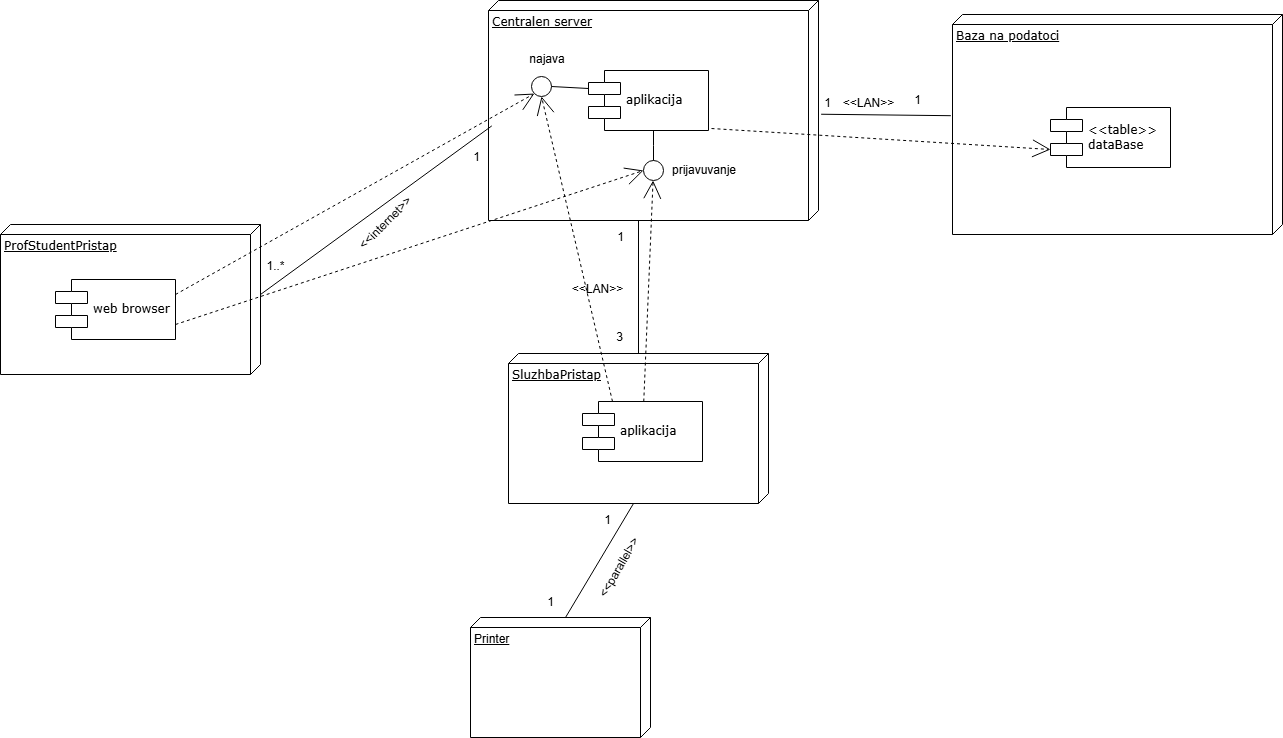

The diagram above was exported from draw.io. Its source (the exported page's mxGraphModel, read from the mxfile embedded in the PNG):
<mxGraphModel dx="2087" dy="875" grid="0" gridSize="10" guides="1" tooltips="1" connect="1" arrows="1" fold="1" page="0" pageScale="1" pageWidth="850" pageHeight="1100" background="#ffffff" math="0" shadow="0">
  <root>
    <mxCell id="0" />
    <mxCell id="1" parent="0" />
    <mxCell id="CLIwcJHqxfqjPT9hXzpq-1" value="Centralen server&lt;div&gt;&lt;br&gt;&lt;/div&gt;" style="verticalAlign=top;align=left;spacingTop=8;spacingLeft=2;spacingRight=12;shape=cube;size=10;direction=south;fontStyle=4;html=1;rounded=0;shadow=0;comic=0;labelBackgroundColor=none;strokeWidth=1;fontFamily=Verdana;fontSize=12;" vertex="1" parent="1">
      <mxGeometry x="120" y="70" width="330" height="220" as="geometry" />
    </mxCell>
    <mxCell id="CLIwcJHqxfqjPT9hXzpq-2" value="Baza na podatoci" style="verticalAlign=top;align=left;spacingTop=8;spacingLeft=2;spacingRight=12;shape=cube;size=10;direction=south;fontStyle=4;html=1;rounded=0;shadow=0;comic=0;labelBackgroundColor=none;strokeWidth=1;fontFamily=Verdana;fontSize=12;" vertex="1" parent="1">
      <mxGeometry x="584" y="84" width="330" height="220" as="geometry" />
    </mxCell>
    <mxCell id="CLIwcJHqxfqjPT9hXzpq-3" value="SluzhbaPristap" style="verticalAlign=top;align=left;spacingTop=8;spacingLeft=2;spacingRight=12;shape=cube;size=10;direction=south;fontStyle=4;html=1;rounded=0;shadow=0;comic=0;labelBackgroundColor=none;strokeWidth=1;fontFamily=Verdana;fontSize=12;" vertex="1" parent="1">
      <mxGeometry x="140" y="423" width="260" height="150" as="geometry" />
    </mxCell>
    <mxCell id="CLIwcJHqxfqjPT9hXzpq-4" value="aplikacija" style="shape=component;align=left;spacingLeft=36;rounded=0;shadow=0;comic=0;labelBackgroundColor=none;strokeWidth=1;fontFamily=Verdana;fontSize=12;html=1;" vertex="1" parent="1">
      <mxGeometry x="220" y="140" width="120" height="60" as="geometry" />
    </mxCell>
    <mxCell id="CLIwcJHqxfqjPT9hXzpq-5" value="" style="ellipse;whiteSpace=wrap;html=1;rounded=0;shadow=0;comic=0;labelBackgroundColor=none;strokeWidth=1;fontFamily=Verdana;fontSize=12;align=center;" vertex="1" parent="1">
      <mxGeometry x="275" y="230" width="20" height="20" as="geometry" />
    </mxCell>
    <mxCell id="CLIwcJHqxfqjPT9hXzpq-6" value="&lt;div&gt;&amp;lt;&amp;lt;table&amp;gt;&amp;gt;&lt;/div&gt;dataBase" style="shape=component;align=left;spacingLeft=36;rounded=0;shadow=0;comic=0;labelBackgroundColor=none;strokeWidth=1;fontFamily=Verdana;fontSize=12;html=1;" vertex="1" parent="1">
      <mxGeometry x="682" y="177" width="120" height="60" as="geometry" />
    </mxCell>
    <mxCell id="CLIwcJHqxfqjPT9hXzpq-7" value="aplikacija" style="shape=component;align=left;spacingLeft=36;rounded=0;shadow=0;comic=0;labelBackgroundColor=none;strokeWidth=1;fontFamily=Verdana;fontSize=12;html=1;" vertex="1" parent="1">
      <mxGeometry x="214" y="471" width="120" height="60" as="geometry" />
    </mxCell>
    <mxCell id="CLIwcJHqxfqjPT9hXzpq-8" style="edgeStyle=none;rounded=0;html=1;dashed=1;labelBackgroundColor=none;startArrow=none;startFill=0;startSize=8;endArrow=open;endFill=0;endSize=16;fontFamily=Verdana;fontSize=12;" edge="1" parent="1" source="CLIwcJHqxfqjPT9hXzpq-7" target="CLIwcJHqxfqjPT9hXzpq-5">
      <mxGeometry relative="1" as="geometry" />
    </mxCell>
    <mxCell id="CLIwcJHqxfqjPT9hXzpq-9" style="edgeStyle=elbowEdgeStyle;rounded=0;html=1;labelBackgroundColor=none;startArrow=none;startFill=0;startSize=8;endArrow=none;endFill=0;endSize=16;fontFamily=Verdana;fontSize=12;" edge="1" parent="1" source="CLIwcJHqxfqjPT9hXzpq-5" target="CLIwcJHqxfqjPT9hXzpq-4">
      <mxGeometry relative="1" as="geometry" />
    </mxCell>
    <mxCell id="CLIwcJHqxfqjPT9hXzpq-10" style="edgeStyle=orthogonalEdgeStyle;rounded=0;html=1;labelBackgroundColor=none;startArrow=none;startFill=0;startSize=8;endArrow=none;endFill=0;endSize=16;fontFamily=Verdana;fontSize=12;" edge="1" parent="1" source="CLIwcJHqxfqjPT9hXzpq-3" target="CLIwcJHqxfqjPT9hXzpq-1">
      <mxGeometry relative="1" as="geometry">
        <Array as="points">
          <mxPoint x="285" y="485" />
        </Array>
      </mxGeometry>
    </mxCell>
    <mxCell id="CLIwcJHqxfqjPT9hXzpq-11" value="" style="endArrow=none;html=1;rounded=0;exitX=0.517;exitY=-0.008;exitDx=0;exitDy=0;exitPerimeter=0;entryX=0.46;entryY=1.005;entryDx=0;entryDy=0;entryPerimeter=0;" edge="1" parent="1" source="CLIwcJHqxfqjPT9hXzpq-1" target="CLIwcJHqxfqjPT9hXzpq-2">
      <mxGeometry width="50" height="50" relative="1" as="geometry">
        <mxPoint x="510" y="410" as="sourcePoint" />
        <mxPoint x="560" y="360" as="targetPoint" />
      </mxGeometry>
    </mxCell>
    <mxCell id="CLIwcJHqxfqjPT9hXzpq-12" value="1" style="text;html=1;align=center;verticalAlign=middle;resizable=0;points=[];autosize=1;" vertex="1" parent="1">
      <mxGeometry x="444" y="158" width="30" height="30" as="geometry" />
    </mxCell>
    <mxCell id="CLIwcJHqxfqjPT9hXzpq-13" value="1" style="text;html=1;align=center;verticalAlign=middle;resizable=0;points=[];autosize=1;" vertex="1" parent="1">
      <mxGeometry x="534" y="155" width="30" height="30" as="geometry" />
    </mxCell>
    <mxCell id="CLIwcJHqxfqjPT9hXzpq-14" value="&amp;lt;&amp;lt;LAN&amp;gt;&amp;gt;" style="text;html=1;align=center;verticalAlign=middle;resizable=0;points=[];autosize=1;" vertex="1" parent="1">
      <mxGeometry x="465" y="158" width="70" height="30" as="geometry" />
    </mxCell>
    <mxCell id="CLIwcJHqxfqjPT9hXzpq-15" style="edgeStyle=none;rounded=0;html=1;dashed=1;labelBackgroundColor=none;startArrow=none;startFill=0;startSize=8;endArrow=open;endFill=0;endSize=16;fontFamily=Verdana;fontSize=12;exitX=1.025;exitY=0.967;exitDx=0;exitDy=0;entryX=0;entryY=0.7;entryDx=0;entryDy=0;exitPerimeter=0;" edge="1" parent="1" source="CLIwcJHqxfqjPT9hXzpq-4" target="CLIwcJHqxfqjPT9hXzpq-6">
      <mxGeometry relative="1" as="geometry">
        <mxPoint x="410" y="188" as="sourcePoint" />
        <mxPoint x="495.32502863409127" y="26.839945855536826" as="targetPoint" />
      </mxGeometry>
    </mxCell>
    <mxCell id="CLIwcJHqxfqjPT9hXzpq-16" value="prijavuvanje" style="text;html=1;align=center;verticalAlign=middle;whiteSpace=wrap;rounded=0;" vertex="1" parent="1">
      <mxGeometry x="306" y="225" width="60" height="30" as="geometry" />
    </mxCell>
    <mxCell id="CLIwcJHqxfqjPT9hXzpq-17" value="&amp;lt;&amp;lt;LAN&amp;gt;&amp;gt;" style="text;html=1;align=center;verticalAlign=middle;resizable=0;points=[];autosize=1;" vertex="1" parent="1">
      <mxGeometry x="194" y="344" width="70" height="30" as="geometry" />
    </mxCell>
    <mxCell id="CLIwcJHqxfqjPT9hXzpq-18" value="1" style="text;html=1;align=center;verticalAlign=middle;resizable=0;points=[];autosize=1;" vertex="1" parent="1">
      <mxGeometry x="239" y="294" width="25" height="26" as="geometry" />
    </mxCell>
    <mxCell id="CLIwcJHqxfqjPT9hXzpq-19" value="3" style="text;html=1;align=center;verticalAlign=middle;resizable=0;points=[];autosize=1;" vertex="1" parent="1">
      <mxGeometry x="238" y="394" width="25" height="26" as="geometry" />
    </mxCell>
    <mxCell id="CLIwcJHqxfqjPT9hXzpq-20" value="ProfStudentPristap" style="verticalAlign=top;align=left;spacingTop=8;spacingLeft=2;spacingRight=12;shape=cube;size=10;direction=south;fontStyle=4;html=1;rounded=0;shadow=0;comic=0;labelBackgroundColor=none;strokeWidth=1;fontFamily=Verdana;fontSize=12;" vertex="1" parent="1">
      <mxGeometry x="-368" y="294" width="260" height="150" as="geometry" />
    </mxCell>
    <mxCell id="CLIwcJHqxfqjPT9hXzpq-21" value="web browser" style="shape=component;align=left;spacingLeft=36;rounded=0;shadow=0;comic=0;labelBackgroundColor=none;strokeWidth=1;fontFamily=Verdana;fontSize=12;html=1;" vertex="1" parent="1">
      <mxGeometry x="-313" y="349" width="120" height="60" as="geometry" />
    </mxCell>
    <mxCell id="CLIwcJHqxfqjPT9hXzpq-22" value="" style="endArrow=none;html=1;rounded=0;exitX=0;exitY=0;exitDx=70;exitDy=0;exitPerimeter=0;entryX=0.57;entryY=0.99;entryDx=0;entryDy=0;entryPerimeter=0;" edge="1" parent="1" source="CLIwcJHqxfqjPT9hXzpq-20" target="CLIwcJHqxfqjPT9hXzpq-1">
      <mxGeometry width="50" height="50" relative="1" as="geometry">
        <mxPoint x="17" y="414" as="sourcePoint" />
        <mxPoint x="67" y="364" as="targetPoint" />
      </mxGeometry>
    </mxCell>
    <mxCell id="CLIwcJHqxfqjPT9hXzpq-23" style="edgeStyle=none;rounded=0;html=1;dashed=1;labelBackgroundColor=none;startArrow=none;startFill=0;startSize=8;endArrow=open;endFill=0;endSize=16;fontFamily=Verdana;fontSize=12;exitX=1;exitY=0.75;exitDx=0;exitDy=0;entryX=0;entryY=0.5;entryDx=0;entryDy=0;" edge="1" parent="1" source="CLIwcJHqxfqjPT9hXzpq-21" target="CLIwcJHqxfqjPT9hXzpq-5">
      <mxGeometry relative="1" as="geometry">
        <mxPoint x="-161" y="447" as="sourcePoint" />
        <mxPoint x="189" y="427" as="targetPoint" />
      </mxGeometry>
    </mxCell>
    <mxCell id="CLIwcJHqxfqjPT9hXzpq-24" value="&amp;lt;&amp;lt;internet&amp;gt;&amp;gt;" style="text;html=1;align=center;verticalAlign=middle;resizable=0;points=[];autosize=1;rotation=-45;" vertex="1" parent="1">
      <mxGeometry x="-26" y="280" width="86" height="26" as="geometry" />
    </mxCell>
    <mxCell id="CLIwcJHqxfqjPT9hXzpq-25" value="1" style="text;html=1;align=center;verticalAlign=middle;resizable=0;points=[];autosize=1;" vertex="1" parent="1">
      <mxGeometry x="95" y="214" width="25" height="26" as="geometry" />
    </mxCell>
    <mxCell id="CLIwcJHqxfqjPT9hXzpq-26" value="1..*" style="text;html=1;align=center;verticalAlign=middle;resizable=0;points=[];autosize=1;" vertex="1" parent="1">
      <mxGeometry x="-111" y="323" width="36" height="26" as="geometry" />
    </mxCell>
    <mxCell id="CLIwcJHqxfqjPT9hXzpq-27" value="" style="ellipse;whiteSpace=wrap;html=1;rounded=0;shadow=0;comic=0;labelBackgroundColor=none;strokeWidth=1;fontFamily=Verdana;fontSize=12;align=center;" vertex="1" parent="1">
      <mxGeometry x="163" y="146" width="20" height="20" as="geometry" />
    </mxCell>
    <mxCell id="CLIwcJHqxfqjPT9hXzpq-28" value="" style="endArrow=none;html=1;rounded=0;exitX=1;exitY=0.5;exitDx=0;exitDy=0;entryX=0;entryY=0.3;entryDx=0;entryDy=0;" edge="1" parent="1" source="CLIwcJHqxfqjPT9hXzpq-27" target="CLIwcJHqxfqjPT9hXzpq-4">
      <mxGeometry width="50" height="50" relative="1" as="geometry">
        <mxPoint x="70" y="414" as="sourcePoint" />
        <mxPoint x="120" y="364" as="targetPoint" />
      </mxGeometry>
    </mxCell>
    <mxCell id="CLIwcJHqxfqjPT9hXzpq-29" value="najava" style="text;html=1;align=center;verticalAlign=middle;whiteSpace=wrap;rounded=0;" vertex="1" parent="1">
      <mxGeometry x="149" y="114" width="60" height="30" as="geometry" />
    </mxCell>
    <mxCell id="CLIwcJHqxfqjPT9hXzpq-30" style="edgeStyle=none;rounded=0;html=1;dashed=1;labelBackgroundColor=none;startArrow=none;startFill=0;startSize=8;endArrow=open;endFill=0;endSize=16;fontFamily=Verdana;fontSize=12;exitX=1;exitY=0.25;exitDx=0;exitDy=0;entryX=0;entryY=1;entryDx=0;entryDy=0;" edge="1" parent="1" source="CLIwcJHqxfqjPT9hXzpq-21" target="CLIwcJHqxfqjPT9hXzpq-27">
      <mxGeometry relative="1" as="geometry">
        <mxPoint x="-221" y="387" as="sourcePoint" />
        <mxPoint x="198" y="379" as="targetPoint" />
      </mxGeometry>
    </mxCell>
    <mxCell id="CLIwcJHqxfqjPT9hXzpq-31" style="edgeStyle=none;rounded=0;html=1;dashed=1;labelBackgroundColor=none;startArrow=none;startFill=0;startSize=8;endArrow=open;endFill=0;endSize=16;fontFamily=Verdana;fontSize=12;exitX=0.25;exitY=0;exitDx=0;exitDy=0;entryX=0.5;entryY=1;entryDx=0;entryDy=0;" edge="1" parent="1" source="CLIwcJHqxfqjPT9hXzpq-7" target="CLIwcJHqxfqjPT9hXzpq-27">
      <mxGeometry relative="1" as="geometry">
        <mxPoint x="-124" y="268" as="sourcePoint" />
        <mxPoint x="295" y="260" as="targetPoint" />
      </mxGeometry>
    </mxCell>
    <mxCell id="CLIwcJHqxfqjPT9hXzpq-32" value="Printer" style="verticalAlign=top;align=left;spacingTop=8;spacingLeft=2;spacingRight=12;shape=cube;size=10;direction=south;fontStyle=4;html=1;whiteSpace=wrap;" vertex="1" parent="1">
      <mxGeometry x="102" y="687" width="180" height="120" as="geometry" />
    </mxCell>
    <mxCell id="CLIwcJHqxfqjPT9hXzpq-33" value="" style="endArrow=none;html=1;rounded=0;exitX=0;exitY=0;exitDx=0;exitDy=85;exitPerimeter=0;entryX=0;entryY=0;entryDx=150;entryDy=135;entryPerimeter=0;" edge="1" parent="1" source="CLIwcJHqxfqjPT9hXzpq-32" target="CLIwcJHqxfqjPT9hXzpq-3">
      <mxGeometry width="50" height="50" relative="1" as="geometry">
        <mxPoint x="426" y="649" as="sourcePoint" />
        <mxPoint x="476" y="599" as="targetPoint" />
      </mxGeometry>
    </mxCell>
    <mxCell id="CLIwcJHqxfqjPT9hXzpq-34" value="1" style="text;html=1;align=center;verticalAlign=middle;resizable=0;points=[];autosize=1;" vertex="1" parent="1">
      <mxGeometry x="169" y="659" width="25" height="26" as="geometry" />
    </mxCell>
    <mxCell id="CLIwcJHqxfqjPT9hXzpq-35" value="1" style="text;html=1;align=center;verticalAlign=middle;resizable=0;points=[];autosize=1;" vertex="1" parent="1">
      <mxGeometry x="226" y="577" width="25" height="26" as="geometry" />
    </mxCell>
    <mxCell id="CLIwcJHqxfqjPT9hXzpq-36" value="&amp;lt;&amp;lt;parallel&amp;gt;&amp;gt;" style="text;html=1;align=center;verticalAlign=middle;resizable=0;points=[];autosize=1;rotation=-60;" vertex="1" parent="1">
      <mxGeometry x="208" y="625" width="85" height="26" as="geometry" />
    </mxCell>
  </root>
</mxGraphModel>